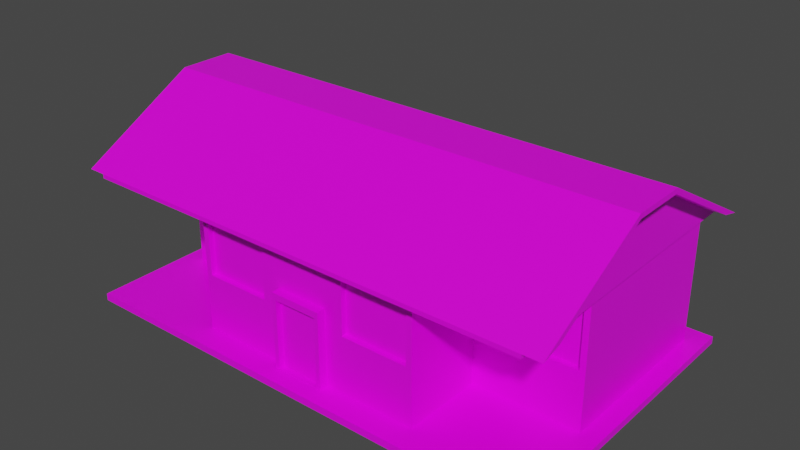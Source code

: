 # Source: GunShop.blend  (saved by Blender 2.91.10; exported with 4.5.12 LTS)
import bpy
from mathutils import Matrix  # noqa: F401  (used for matrix-valued properties, if any)

bpy.ops.wm.read_factory_settings(use_empty=True)
scene = bpy.context.scene
scene.name = 'Scene'

# ---- collections
col_collection = bpy.data.collections.new('Collection'); scene.collection.children.link(col_collection)

# ---- images (referenced by path relative to the original .blend; pixels are not part of the script)
import os
ASSET_DIR = os.environ.get("B2B_ASSET_DIR", "")  # directory of the original .blend (textures are referenced by path, not embedded)
HERE = os.path.dirname(os.path.abspath(__file__))  # packed textures are extracted next to this script under _unpacked/

def load_image(name, relpath, width, height, colorspace="sRGB"):
    """Load a texture the original file referenced (path relative to the .blend, or extracted next to this script)."""
    p = next((c for c in (os.path.join(HERE, relpath), os.path.join(ASSET_DIR, relpath)) if relpath and os.path.exists(c)), "")
    if p:
        img = bpy.data.images.load(p, check_existing=True)
        img.name = name
    else:  # same state as the original file: an image datablock whose file is absent (Cycles renders it pink)
        img = bpy.data.images.new(name, width, height)
        img.source = "FILE"
        img.filepath = "//" + (relpath or name)
    img.colorspace_settings.name = colorspace
    return img
img_yellow_team_png = load_image('yellow_team.png', 'yellow_team.png', 1024, 1024, 'sRGB')

# ---- materials (node trees are filled in below, after node groups)
mat_material = bpy.data.materials.new('Material')
mat_material.alpha_threshold = 0.0
mat_material.use_transparent_shadow = False
mat_material.line_color = (0.0, 0.0, 0.0, 1.0)

# ---- material node trees
mat_material.use_nodes = True; mat_material.node_tree.nodes.clear()
_N = mat_material.node_tree.nodes; _L = mat_material.node_tree.links
n0 = _N.new('ShaderNodeOutputMaterial'); n0.name = 'Material Output'; n0.location = (300, 300)
n1 = _N.new('ShaderNodeBsdfPrincipled'); n1.name = 'Principled BSDF'; n1.location = (10, 300)
n1.distribution = 'GGX'
n1.subsurface_method = 'BURLEY'
n1.inputs[2].default_value = 0.4
n1.inputs[3].default_value = 1.45
n1.inputs[27].default_value = (0.0, 0.0, 0.0, 1.0)
n1.inputs[28].default_value = 1.0
n2 = _N.new('ShaderNodeTexImage'); n2.name = 'Image Texture'; n2.location = (-280, 280)
n2.image = img_yellow_team_png
_L.new(n1.outputs[0], n0.inputs[0])
_L.new(n2.outputs[0], n1.inputs[0])
n0.is_active_output = True

# ---- world
world_world = bpy.data.worlds.new('World'); scene.world = world_world
world_world.use_nodes = True; world_world.node_tree.nodes.clear()
_N = world_world.node_tree.nodes; _L = world_world.node_tree.links
n0 = _N.new('ShaderNodeOutputWorld'); n0.name = 'World Output'; n0.location = (300, 300)
n1 = _N.new('ShaderNodeBackground'); n1.name = 'Background'; n1.location = (10, 300)
n1.inputs[0].default_value = (0.05088, 0.05088, 0.05088, 1.0)
_L.new(n1.outputs[0], n0.inputs[0])
n0.is_active_output = True
world_world.color = (0.05088, 0.05088, 0.05088)
world_world.use_sun_shadow = False
world_world.sun_shadow_jitter_overblur = 0.0

# ---- meshes
me_cube = bpy.data.meshes.new('Cube')
me_cube.from_pydata([(1.706, -0.6377, 1.626), (1.627, -0.6377, -0.08734), (1.548, -1.76, 1.626), (1.627, -1.76, -0.08734), (-1.706, -0.6377, 1.626), (-1.627, -0.6377, -0.08734), (-1.548, -1.76, 1.626), (-1.627, -1.76, -0.08734), (1.627, 1.814, -0.08734), (-1.627, 1.814, -0.08734), (1.627, 1.814, 1.705), (-1.627, 1.814, 1.705), (3.02, -0.6377, 1.626), (3.099, -0.6377, -0.08734), (-3.02, -0.6377, 1.626), (-3.099, -0.6377, -0.08734), (3.099, 1.814, 1.705), (3.099, 1.814, -0.08734), (-3.099, 1.814, 1.705), (-3.099, 1.814, -0.08734), (-0.3039, -1.878, -0.02816), (-0.3039, -1.878, 0.925), (-0.3619, -0.7428, -0.1192), (-0.3619, -0.7428, 1.016), (0.3039, -1.878, -0.02816), (0.3039, -1.878, 0.925), (0.3619, -0.7428, -0.1192), (0.3619, -0.7428, 1.016), (-0.3619, -1.878, -0.1192), (-0.3619, -1.878, 1.016), (0.3619, -1.878, 1.016), (0.3619, -1.878, -0.1192), (-0.3039, -1.799, -0.02816), (-0.3039, -1.799, 0.925), (0.3039, -1.799, 0.925), (0.3039, -1.799, -0.02816), (0.5424, -0.6377, -0.08734), (-0.5424, -0.6377, -0.08734), (0.6213, -1.76, 1.626), (-0.6213, -1.76, 1.626), (-0.5424, -1.76, -0.08734), (0.5424, -1.76, -0.08734), (-0.5424, -0.6377, 1.705), (0.5424, -0.6377, 1.705), (0.5424, 1.814, -0.08734), (-0.5424, 1.814, -0.08734), (-0.5424, 1.814, 1.705), (0.5424, 1.814, 1.705), (1.706, -0.6377, 0.7547), (-1.548, -1.76, 0.7547), (1.548, -1.76, 0.7547), (-1.706, -0.6377, 0.7547), (1.627, 1.814, 0.6758), (-1.627, 1.814, 0.6758), (3.02, -0.6377, 0.7547), (-3.02, -0.6377, 0.7547), (3.099, 1.814, 0.6758), (-3.099, 1.814, 0.6758), (-0.5424, 1.814, 0.6758), (0.5424, 1.814, 0.6758), (0.6213, -1.76, 0.7547), (-0.6213, -1.76, 0.7547), (-1.627, -1.76, 0.6758), (-1.627, -1.76, 1.705), (-0.5424, -1.76, 1.705), (3.099, -0.6377, 1.705), (1.627, -0.6377, 1.705), (-3.099, -0.6377, 1.705), (-1.627, -0.6377, 1.705), (1.627, -1.76, 1.705), (0.5424, -1.76, 1.705), (1.627, -0.6377, 0.6758), (1.627, -1.76, 0.6758), (-1.627, -0.6377, 0.6758), (3.099, -0.6377, 0.6758), (-3.099, -0.6377, 0.6758), (0.5424, -1.76, 0.6758), (-0.5424, -1.76, 0.6758), (-1.548, -1.686, 0.7547), (-1.548, -1.686, 1.626), (-0.6213, -1.686, 1.626), (3.02, -0.5639, 1.626), (1.706, -0.5639, 1.626), (-3.02, -0.5639, 1.626), (-1.706, -0.5639, 1.626), (1.548, -1.686, 1.626), (0.6213, -1.686, 1.626), (1.706, -0.5639, 0.7547), (1.548, -1.686, 0.7547), (-1.706, -0.5639, 0.7547), (3.02, -0.5639, 0.7547), (-3.02, -0.5639, 0.7547), (0.6213, -1.686, 0.7547), (-0.6213, -1.686, 0.7547), (-3.168, -2.034, 1.689), (-3.168, -1.769, 1.816), (-3.168, 2.034, 1.689), (-3.168, 1.769, 1.816), (3.168, -2.034, 1.689), (3.168, -1.769, 1.816), (3.168, 2.034, 1.689), (3.168, 1.769, 1.816), (-3.168, -0.3707, 2.596), (-3.168, 0.3707, 2.596), (3.168, 0.3707, 2.596), (3.168, -0.3707, 2.596), (-3.168, -2.034, 1.747), (-3.168, 2.034, 1.747), (3.168, 2.034, 1.747), (3.168, -2.034, 1.747), (-3.168, -0.39, 2.664), (-3.168, 0.39, 2.664), (3.168, 0.39, 2.664), (3.168, -0.39, 2.664), (-3.412, -0.39, 2.664), (-3.412, 0.39, 2.664), (3.412, 0.39, 2.664), (3.412, -0.39, 2.664), (-3.412, 2.034, 1.747), (3.412, 2.034, 1.747), (3.412, -2.034, 1.747), (-3.412, -2.034, 1.747), (-3.412, -0.3707, 2.596), (-3.412, 0.3707, 2.596), (3.412, 0.3707, 2.596), (3.412, -0.3707, 2.596), (-3.412, 1.769, 1.816), (3.412, 1.769, 1.816), (3.412, -1.769, 1.816), (-3.412, -1.769, 1.816), (-3.168, 1.486, 2.053), (-3.168, 0.9381, 2.359), (3.168, 0.9381, 2.359), (3.168, 1.486, 2.053), (3.168, -0.9381, 2.359), (3.168, -1.486, 2.053), (-3.168, -1.486, 2.053), (-3.168, -0.9381, 2.359), (-3.168, 1.303, 2.076), (-3.168, 0.8369, 2.336), (3.168, 0.8369, 2.336), (3.168, 1.303, 2.076), (3.168, -0.8369, 2.336), (3.168, -1.303, 2.076), (-3.168, -1.303, 2.076), (-3.168, -0.8369, 2.336), (-3.412, 1.486, 2.053), (-3.412, 0.9381, 2.359), (3.412, 0.9381, 2.359), (3.412, 1.486, 2.053), (3.412, -0.9381, 2.359), (3.412, -1.486, 2.053), (-3.412, -1.486, 2.053), (-3.412, -0.9381, 2.359), (-3.412, 1.303, 2.076), (-3.412, 0.8369, 2.336), (3.412, 0.8369, 2.336), (3.412, 1.303, 2.076), (3.412, -0.8369, 2.336), (3.412, -1.303, 2.076), (-3.412, -1.303, 2.076), (-3.412, -0.8369, 2.336), (1.627, -0.6377, 0.4214), (1.627, -0.6377, 0.167), (1.627, -1.76, 0.4214), (1.627, -1.76, 0.167), (-1.627, -0.6377, 0.4214), (-1.627, -0.6377, 0.167), (1.627, 1.814, 0.4214), (1.627, 1.814, 0.167), (-1.627, 1.814, 0.4214), (-1.627, 1.814, 0.167), (3.099, -0.6377, 0.4214), (3.099, -0.6377, 0.167), (-3.099, -0.6377, 0.4214), (-3.099, -0.6377, 0.167), (3.099, 1.814, 0.4214), (3.099, 1.814, 0.167), (-3.099, 1.814, 0.4214), (-3.099, 1.814, 0.167), (-0.5424, 1.814, 0.4214), (-0.5424, 1.814, 0.167), (0.5424, 1.814, 0.4214), (0.5424, 1.814, 0.167), (0.5424, -1.76, 0.4214), (0.5424, -1.76, 0.167), (-0.5424, -1.76, 0.4214), (-0.5424, -1.76, 0.167), (-1.627, -1.76, 0.167), (-1.627, -1.76, 0.4214), (-3.346, -2.101, -0.03607), (-3.346, -2.101, -0.1341), (-3.346, 2.101, -0.03607), (-3.346, 2.101, -0.1341), (3.346, -2.101, -0.03607), (3.346, -2.101, -0.1341), (3.346, 2.101, -0.03607), (3.346, 2.101, -0.1341)], [], [(42, 68, 63, 64), (50, 2, 85, 88), (62, 63, 68, 73), (36, 1, 3, 41), (71, 66, 69, 72), (52, 10, 16, 56), (59, 47, 10, 52), (163, 1, 13, 173), (37, 5, 9, 45), (43, 66, 10, 47), (173, 13, 17, 177), (75, 67, 18, 57), (68, 11, 18, 67), (1, 8, 17, 13), (55, 51, 89, 91), (171, 9, 19, 179), (9, 5, 15, 19), (10, 66, 65, 16), (28, 29, 23, 22), (22, 23, 27, 26), (26, 27, 30, 31), (25, 21, 33, 34), (22, 26, 31, 28), (27, 23, 29, 30), (20, 21, 29, 28), (25, 24, 31, 30), (24, 20, 28, 31), (21, 25, 30, 29), (35, 34, 33, 32), (24, 25, 34, 35), (20, 24, 35, 32), (21, 20, 32, 33), (68, 42, 46, 11), (42, 43, 47, 46), (1, 36, 44, 8), (36, 37, 45, 44), (53, 11, 46, 58), (58, 46, 47, 59), (5, 37, 40, 7), (37, 36, 41, 40), (0, 48, 87, 82), (76, 70, 64, 77), (66, 43, 70, 69), (43, 42, 64, 70), (184, 76, 77, 186), (164, 72, 76, 184), (180, 58, 59, 182), (170, 53, 58, 180), (11, 53, 57, 18), (166, 73, 75, 174), (174, 75, 57, 178), (65, 74, 56, 16), (60, 50, 88, 92), (182, 59, 52, 168), (168, 52, 56, 176), (162, 71, 72, 164), (189, 62, 73, 166), (186, 77, 62, 189), (49, 6, 63, 62), (6, 39, 64, 63), (0, 12, 65, 66), (14, 4, 68, 67), (38, 2, 69, 70), (48, 0, 66, 71), (2, 50, 72, 69), (4, 51, 73, 68), (12, 54, 74, 65), (55, 14, 67, 75), (60, 38, 70, 76), (39, 61, 77, 64), (50, 60, 76, 72), (51, 55, 75, 73), (54, 48, 71, 74), (61, 49, 62, 77), (136, 137, 153, 152), (106, 136, 152, 121), (145, 144, 160, 161), (102, 145, 161, 122), (48, 54, 90, 87), (51, 4, 84, 89), (6, 49, 78, 79), (49, 61, 93, 78), (54, 12, 81, 90), (39, 6, 79, 80), (14, 55, 91, 83), (12, 0, 82, 81), (38, 60, 92, 86), (4, 14, 83, 84), (61, 39, 80, 93), (2, 38, 86, 85), (94, 106, 107, 96), (96, 107, 108, 100), (100, 108, 109, 98), (98, 109, 106, 94), (96, 100, 98, 94), (132, 131, 111, 112), (112, 111, 110, 113), (142, 140, 104, 105), (139, 145, 102, 103), (137, 134, 113, 110), (95, 97, 107, 106), (101, 99, 109, 108), (139, 103, 123, 155), (109, 99, 128, 120), (130, 107, 118, 146), (105, 104, 124, 125), (101, 108, 119, 127), (103, 102, 122, 123), (123, 122, 114, 115), (125, 124, 116, 117), (155, 123, 115, 147), (157, 127, 119, 149), (158, 125, 117, 150), (160, 129, 121, 152), (132, 112, 116, 148), (141, 101, 127, 157), (135, 109, 120, 151), (142, 105, 125, 158), (137, 110, 114, 153), (110, 111, 115, 114), (144, 95, 129, 160), (95, 106, 121, 129), (112, 113, 117, 116), (107, 97, 126, 118), (99, 143, 159, 128), (143, 142, 158, 159), (113, 134, 150, 117), (134, 135, 151, 150), (104, 140, 156, 124), (140, 141, 157, 156), (108, 133, 149, 119), (133, 132, 148, 149), (122, 161, 153, 114), (161, 160, 152, 153), (128, 159, 151, 120), (159, 158, 150, 151), (124, 156, 148, 116), (156, 157, 149, 148), (126, 154, 146, 118), (154, 155, 147, 146), (111, 131, 147, 115), (131, 130, 146, 147), (97, 138, 154, 126), (138, 139, 155, 154), (106, 109, 135, 136), (136, 135, 134, 137), (97, 95, 144, 138), (138, 144, 145, 139), (99, 101, 141, 143), (143, 141, 140, 142), (108, 107, 130, 133), (133, 130, 131, 132), (40, 187, 188, 7), (187, 186, 189, 188), (7, 188, 167, 5), (188, 189, 166, 167), (1, 163, 165, 3), (163, 162, 164, 165), (8, 169, 177, 17), (169, 168, 176, 177), (44, 183, 169, 8), (183, 182, 168, 169), (15, 175, 179, 19), (175, 174, 178, 179), (5, 167, 175, 15), (167, 166, 174, 175), (9, 171, 181, 45), (171, 170, 180, 181), (45, 181, 183, 44), (181, 180, 182, 183), (3, 165, 185, 41), (165, 164, 184, 185), (41, 185, 187, 40), (185, 184, 186, 187), (53, 170, 178, 57), (170, 171, 179, 178), (74, 172, 176, 56), (172, 173, 177, 176), (71, 162, 172, 74), (162, 163, 173, 172), (190, 192, 193, 191), (192, 196, 197, 193), (196, 194, 195, 197), (194, 190, 191, 195), (192, 190, 194, 196), (197, 195, 191, 193)])
_uv = me_cube.uv_layers.new(name='UVMap')
_uv.uv.foreach_set('vector', [0.2191, 0.4953, 0.2191, 0.4953, 0.2191, 0.4953, 0.2191, 0.4953, 0.1837, 0.6543, 0.1837, 0.6543, 0.1837, 0.6543, 0.1837, 0.6543, 0.2191, 0.4953, 0.2191, 0.4953, 0.2191, 0.4953, 0.2191, 0.4953, 0.2191, 0.4953, 0.2191, 0.4953, 0.2191, 0.4953, 0.2191, 0.4953, 0.2191, 0.4953, 0.2191, 0.4953, 0.2191, 0.4953, 0.2191, 0.4953, 0.2191, 0.4953, 0.2191, 0.4953, 0.2191, 0.4953, 0.2191, 0.4953, 0.2191, 0.4953, 0.2191, 0.4953, 0.2191, 0.4953, 0.2191, 0.4953, 0.2191, 0.4953, 0.2191, 0.4953, 0.2191, 0.4953, 0.2191, 0.4953, 0.2191, 0.4953, 0.2191, 0.4953, 0.2191, 0.4953, 0.2191, 0.4953, 0.2191, 0.4953, 0.2191, 0.4953, 0.2191, 0.4953, 0.2191, 0.4953, 0.2191, 0.4953, 0.2191, 0.4953, 0.2191, 0.4953, 0.2191, 0.4953, 0.2191, 0.4953, 0.2191, 0.4953, 0.2191, 0.4953, 0.2191, 0.4953, 0.2191, 0.4953, 0.2191, 0.4953, 0.2191, 0.4953, 0.2191, 0.4953, 0.2191, 0.4953, 0.2191, 0.4953, 0.2191, 0.4953, 0.2191, 0.4953, 0.1837, 0.6543, 0.1837, 0.6543, 0.1837, 0.6543, 0.1837, 0.6543, 0.2191, 0.4953, 0.2191, 0.4953, 0.2191, 0.4953, 0.2191, 0.4953, 0.2191, 0.4953, 0.2191, 0.4953, 0.2191, 0.4953, 0.2191, 0.4953, 0.2191, 0.4953, 0.2191, 0.4953, 0.2191, 0.4953, 0.2191, 0.4953, 0.7612, 0.852, 0.7612, 0.852, 0.7612, 0.852, 0.7612, 0.852, 0.7612, 0.852, 0.7612, 0.852, 0.7612, 0.852, 0.7612, 0.852, 0.7612, 0.852, 0.7612, 0.852, 0.7612, 0.852, 0.7612, 0.852, 0.7612, 0.852, 0.7612, 0.852, 0.7612, 0.852, 0.7612, 0.852, 0.7612, 0.852, 0.7612, 0.852, 0.7612, 0.852, 0.7612, 0.852, 0.7612, 0.852, 0.7612, 0.852, 0.7612, 0.852, 0.7612, 0.852, 0.7612, 0.852, 0.7612, 0.852, 0.7612, 0.852, 0.7612, 0.852, 0.7612, 0.852, 0.7612, 0.852, 0.7612, 0.852, 0.7612, 0.852, 0.7612, 0.852, 0.7612, 0.852, 0.7612, 0.852, 0.7612, 0.852, 0.7612, 0.852, 0.7612, 0.852, 0.7612, 0.852, 0.7612, 0.852, 0.8465, 0.737, 0.8465, 0.737, 0.8465, 0.737, 0.8465, 0.737, 0.7612, 0.852, 0.7612, 0.852, 0.7612, 0.852, 0.7612, 0.852, 0.7612, 0.852, 0.7612, 0.852, 0.7612, 0.852, 0.7612, 0.852, 0.7612, 0.852, 0.7612, 0.852, 0.7612, 0.852, 0.7612, 0.852, 0.2191, 0.4953, 0.2191, 0.4953, 0.2191, 0.4953, 0.2191, 0.4953, 0.2191, 0.4953, 0.2191, 0.4953, 0.2191, 0.4953, 0.2191, 0.4953, 0.2191, 0.4953, 0.2191, 0.4953, 0.2191, 0.4953, 0.2191, 0.4953, 0.2191, 0.4953, 0.2191, 0.4953, 0.2191, 0.4953, 0.2191, 0.4953, 0.2191, 0.4953, 0.2191, 0.4953, 0.2191, 0.4953, 0.2191, 0.4953, 0.2191, 0.4953, 0.2191, 0.4953, 0.2191, 0.4953, 0.2191, 0.4953, 0.2191, 0.4953, 0.2191, 0.4953, 0.2191, 0.4953, 0.2191, 0.4953, 0.2191, 0.4953, 0.2191, 0.4953, 0.2191, 0.4953, 0.2191, 0.4953, 0.1837, 0.6543, 0.1837, 0.6543, 0.1837, 0.6543, 0.1837, 0.6543, 0.2191, 0.4953, 0.2191, 0.4953, 0.2191, 0.4953, 0.2191, 0.4953, 0.2191, 0.4953, 0.2191, 0.4953, 0.2191, 0.4953, 0.2191, 0.4953, 0.2191, 0.4953, 0.2191, 0.4953, 0.2191, 0.4953, 0.2191, 0.4953, 0.2191, 0.4953, 0.2191, 0.4953, 0.2191, 0.4953, 0.2191, 0.4953, 0.2191, 0.4953, 0.2191, 0.4953, 0.2191, 0.4953, 0.2191, 0.4953, 0.2191, 0.4953, 0.2191, 0.4953, 0.2191, 0.4953, 0.2191, 0.4953, 0.2191, 0.4953, 0.2191, 0.4953, 0.2191, 0.4953, 0.2191, 0.4953, 0.2191, 0.4953, 0.2191, 0.4953, 0.2191, 0.4953, 0.2191, 0.4953, 0.2191, 0.4953, 0.2191, 0.4953, 0.2191, 0.4953, 0.2191, 0.4953, 0.2191, 0.4953, 0.2191, 0.4953, 0.2191, 0.4953, 0.2191, 0.4953, 0.2191, 0.4953, 0.2191, 0.4953, 0.2191, 0.4953, 0.2191, 0.4953, 0.1837, 0.6543, 0.1837, 0.6543, 0.1837, 0.6543, 0.1837, 0.6543, 0.2191, 0.4953, 0.2191, 0.4953, 0.2191, 0.4953, 0.2191, 0.4953, 0.2191, 0.4953, 0.2191, 0.4953, 0.2191, 0.4953, 0.2191, 0.4953, 0.2191, 0.4953, 0.2191, 0.4953, 0.2191, 0.4953, 0.2191, 0.4953, 0.2191, 0.4953, 0.2191, 0.4953, 0.2191, 0.4953, 0.2191, 0.4953, 0.2191, 0.4953, 0.2191, 0.4953, 0.2191, 0.4953, 0.2191, 0.4953, 0.2191, 0.4953, 0.2191, 0.4953, 0.2191, 0.4953, 0.2191, 0.4953, 0.2191, 0.4953, 0.2191, 0.4953, 0.2191, 0.4953, 0.2191, 0.4953, 0.2191, 0.4953, 0.2191, 0.4953, 0.2191, 0.4953, 0.2191, 0.4953, 0.2191, 0.4953, 0.2191, 0.4953, 0.2191, 0.4953, 0.2191, 0.4953, 0.2191, 0.4953, 0.2191, 0.4953, 0.2191, 0.4953, 0.2191, 0.4953, 0.2191, 0.4953, 0.2191, 0.4953, 0.2191, 0.4953, 0.2191, 0.4953, 0.2191, 0.4953, 0.2191, 0.4953, 0.2191, 0.4953, 0.2191, 0.4953, 0.2191, 0.4953, 0.2191, 0.4953, 0.2191, 0.4953, 0.2191, 0.4953, 0.2191, 0.4953, 0.2191, 0.4953, 0.2191, 0.4953, 0.2191, 0.4953, 0.2191, 0.4953, 0.2191, 0.4953, 0.2191, 0.4953, 0.2191, 0.4953, 0.2191, 0.4953, 0.2191, 0.4953, 0.2191, 0.4953, 0.2191, 0.4953, 0.2191, 0.4953, 0.2191, 0.4953, 0.2191, 0.4953, 0.2191, 0.4953, 0.2191, 0.4953, 0.2191, 0.4953, 0.2191, 0.4953, 0.2191, 0.4953, 0.2191, 0.4953, 0.2191, 0.4953, 0.2191, 0.4953, 0.2191, 0.4953, 0.2191, 0.4953, 0.2191, 0.4953, 0.2191, 0.4953, 0.2191, 0.4953, 0.2191, 0.4953, 0.2191, 0.4953, 0.2191, 0.4953, 0.2191, 0.4953, 0.4856, 0.4843, 0.4856, 0.4843, 0.4856, 0.4843, 0.4856, 0.4843, 0.2218, 0.7173, 0.2218, 0.7173, 0.2218, 0.7173, 0.2218, 0.7173, 0.4856, 0.4843, 0.4856, 0.4843, 0.4856, 0.4843, 0.4856, 0.4843, 0.2218, 0.7173, 0.2218, 0.7173, 0.2218, 0.7173, 0.2218, 0.7173, 0.1837, 0.6543, 0.1837, 0.6543, 0.1837, 0.6543, 0.1837, 0.6543, 0.1837, 0.6543, 0.1837, 0.6543, 0.1837, 0.6543, 0.1837, 0.6543, 0.1837, 0.6543, 0.1837, 0.6543, 0.1837, 0.6543, 0.1837, 0.6543, 0.1837, 0.6543, 0.1837, 0.6543, 0.1837, 0.6543, 0.1837, 0.6543, 0.1837, 0.6543, 0.1837, 0.6543, 0.1837, 0.6543, 0.1837, 0.6543, 0.1837, 0.6543, 0.1837, 0.6543, 0.1837, 0.6543, 0.1837, 0.6543, 0.1837, 0.6543, 0.1837, 0.6543, 0.1837, 0.6543, 0.1837, 0.6543, 0.1837, 0.6543, 0.1837, 0.6543, 0.1837, 0.6543, 0.1837, 0.6543, 0.1837, 0.6543, 0.1837, 0.6543, 0.1837, 0.6543, 0.1837, 0.6543, 0.1837, 0.6543, 0.1837, 0.6543, 0.1837, 0.6543, 0.1837, 0.6543, 0.1837, 0.6543, 0.1837, 0.6543, 0.1837, 0.6543, 0.1837, 0.6543, 0.1837, 0.6543, 0.1837, 0.6543, 0.1837, 0.6543, 0.1837, 0.6543, 0.2218, 0.7173, 0.2218, 0.7173, 0.2218, 0.7173, 0.2218, 0.7173, 0.2218, 0.7173, 0.2218, 0.7173, 0.2218, 0.7173, 0.2218, 0.7173, 0.2218, 0.7173, 0.2218, 0.7173, 0.2218, 0.7173, 0.2218, 0.7173, 0.2218, 0.7173, 0.2218, 0.7173, 0.2218, 0.7173, 0.2218, 0.7173, 0.2218, 0.7173, 0.2218, 0.7173, 0.2218, 0.7173, 0.2218, 0.7173, 0.2218, 0.7173, 0.2218, 0.7173, 0.2218, 0.7173, 0.2218, 0.7173, 0.2218, 0.7173, 0.2218, 0.7173, 0.2218, 0.7173, 0.2218, 0.7173, 0.2086, 0.9047, 0.2086, 0.9047, 0.2086, 0.9047, 0.2086, 0.9047, 0.2086, 0.9047, 0.2086, 0.9047, 0.2086, 0.9047, 0.2086, 0.9047, 0.2218, 0.7173, 0.2218, 0.7173, 0.2218, 0.7173, 0.2218, 0.7173, 0.2218, 0.7173, 0.2218, 0.7173, 0.2218, 0.7173, 0.2218, 0.7173, 0.2218, 0.7173, 0.2218, 0.7173, 0.2218, 0.7173, 0.2218, 0.7173, 0.2218, 0.7173, 0.2218, 0.7173, 0.2218, 0.7173, 0.2218, 0.7173, 0.2218, 0.7173, 0.2218, 0.7173, 0.2218, 0.7173, 0.2218, 0.7173, 0.2218, 0.7173, 0.2218, 0.7173, 0.2218, 0.7173, 0.2218, 0.7173, 0.2218, 0.7173, 0.2218, 0.7173, 0.2218, 0.7173, 0.2218, 0.7173, 0.2218, 0.7173, 0.2218, 0.7173, 0.2218, 0.7173, 0.2218, 0.7173, 0.2218, 0.7173, 0.2218, 0.7173, 0.2218, 0.7173, 0.2218, 0.7173, 0.2218, 0.7173, 0.2218, 0.7173, 0.2218, 0.7173, 0.2218, 0.7173, 0.2218, 0.7173, 0.2218, 0.7173, 0.2218, 0.7173, 0.2218, 0.7173, 0.2218, 0.7173, 0.2218, 0.7173, 0.2218, 0.7173, 0.2218, 0.7173, 0.2218, 0.7173, 0.2218, 0.7173, 0.2218, 0.7173, 0.2218, 0.7173, 0.2218, 0.7173, 0.2218, 0.7173, 0.2218, 0.7173, 0.2218, 0.7173, 0.2218, 0.7173, 0.2218, 0.7173, 0.2218, 0.7173, 0.2218, 0.7173, 0.2218, 0.7173, 0.2218, 0.7173, 0.2218, 0.7173, 0.2218, 0.7173, 0.2218, 0.7173, 0.2218, 0.7173, 0.2218, 0.7173, 0.2218, 0.7173, 0.2218, 0.7173, 0.2218, 0.7173, 0.2218, 0.7173, 0.2218, 0.7173, 0.2218, 0.7173, 0.2218, 0.7173, 0.2218, 0.7173, 0.2218, 0.7173, 0.2218, 0.7173, 0.2218, 0.7173, 0.2218, 0.7173, 0.2218, 0.7173, 0.2218, 0.7173, 0.2218, 0.7173, 0.2218, 0.7173, 0.2218, 0.7173, 0.2218, 0.7173, 0.2218, 0.7173, 0.2218, 0.7173, 0.2218, 0.7173, 0.2218, 0.7173, 0.2218, 0.7173, 0.2218, 0.7173, 0.2218, 0.7173, 0.2218, 0.7173, 0.2218, 0.7173, 0.2218, 0.7173, 0.2218, 0.7173, 0.2218, 0.7173, 0.2218, 0.7173, 0.2218, 0.7173, 0.2218, 0.7173, 0.2218, 0.7173, 0.2218, 0.7173, 0.2218, 0.7173, 0.2218, 0.7173, 0.4856, 0.4843, 0.4856, 0.4843, 0.4856, 0.4843, 0.4856, 0.4843, 0.2218, 0.7173, 0.2218, 0.7173, 0.2218, 0.7173, 0.2218, 0.7173, 0.4856, 0.4843, 0.4856, 0.4843, 0.4856, 0.4843, 0.4856, 0.4843, 0.2218, 0.7173, 0.2218, 0.7173, 0.2218, 0.7173, 0.2218, 0.7173, 0.4856, 0.4843, 0.4856, 0.4843, 0.4856, 0.4843, 0.4856, 0.4843, 0.2218, 0.7173, 0.2218, 0.7173, 0.2218, 0.7173, 0.2218, 0.7173, 0.4856, 0.4843, 0.4856, 0.4843, 0.4856, 0.4843, 0.4856, 0.4843, 0.2218, 0.7173, 0.2218, 0.7173, 0.2218, 0.7173, 0.2218, 0.7173, 0.4856, 0.4843, 0.4856, 0.4843, 0.4856, 0.4843, 0.4856, 0.4843, 0.2218, 0.7173, 0.2218, 0.7173, 0.2218, 0.7173, 0.2218, 0.7173, 0.4856, 0.4843, 0.4856, 0.4843, 0.4856, 0.4843, 0.4856, 0.4843, 0.2218, 0.7173, 0.2218, 0.7173, 0.2218, 0.7173, 0.2218, 0.7173, 0.4856, 0.4843, 0.4856, 0.4843, 0.4856, 0.4843, 0.4856, 0.4843, 0.2218, 0.7173, 0.2218, 0.7173, 0.2218, 0.7173, 0.2218, 0.7173, 0.4856, 0.4843, 0.4856, 0.4843, 0.4856, 0.4843, 0.4856, 0.4843, 0.2218, 0.7173, 0.2218, 0.7173, 0.2218, 0.7173, 0.2218, 0.7173, 0.4856, 0.4843, 0.4856, 0.4843, 0.4856, 0.4843, 0.4856, 0.4843, 0.2218, 0.7173, 0.2218, 0.7173, 0.2218, 0.7173, 0.2218, 0.7173, 0.4856, 0.4843, 0.4856, 0.4843, 0.4856, 0.4843, 0.4856, 0.4843, 0.2218, 0.7173, 0.2218, 0.7173, 0.2218, 0.7173, 0.2218, 0.7173, 0.4856, 0.4843, 0.4856, 0.4843, 0.4856, 0.4843, 0.4856, 0.4843, 0.2086, 0.9047, 0.2086, 0.9047, 0.2086, 0.9047, 0.2086, 0.9047, 0.4724, 0.6717, 0.4724, 0.6717, 0.4724, 0.6717, 0.4724, 0.6717, 0.2086, 0.9047, 0.2086, 0.9047, 0.2086, 0.9047, 0.2086, 0.9047, 0.4724, 0.6717, 0.4724, 0.6717, 0.4724, 0.6717, 0.4724, 0.6717, 0.2218, 0.7173, 0.2218, 0.7173, 0.2218, 0.7173, 0.2218, 0.7173, 0.4856, 0.4843, 0.4856, 0.4843, 0.4856, 0.4843, 0.4856, 0.4843, 0.2191, 0.4953, 0.2191, 0.4953, 0.2191, 0.4953, 0.2191, 0.4953, 0.1785, 0.3055, 0.1785, 0.3055, 0.1785, 0.3055, 0.1785, 0.3055, 0.2191, 0.4953, 0.2191, 0.4953, 0.2191, 0.4953, 0.2191, 0.4953, 0.1785, 0.3055, 0.1785, 0.3055, 0.1785, 0.3055, 0.1785, 0.3055, 0.2191, 0.4953, 0.2191, 0.4953, 0.2191, 0.4953, 0.2191, 0.4953, 0.1785, 0.3055, 0.1785, 0.3055, 0.1785, 0.3055, 0.1785, 0.3055, 0.2191, 0.4953, 0.2191, 0.4953, 0.2191, 0.4953, 0.2191, 0.4953, 0.1785, 0.3055, 0.1785, 0.3055, 0.1785, 0.3055, 0.1785, 0.3055, 0.2191, 0.4953, 0.2191, 0.4953, 0.2191, 0.4953, 0.2191, 0.4953, 0.1785, 0.3055, 0.1785, 0.3055, 0.1785, 0.3055, 0.1785, 0.3055, 0.2191, 0.4953, 0.2191, 0.4953, 0.2191, 0.4953, 0.2191, 0.4953, 0.1785, 0.3055, 0.1785, 0.3055, 0.1785, 0.3055, 0.1785, 0.3055, 0.2191, 0.4953, 0.2191, 0.4953, 0.2191, 0.4953, 0.2191, 0.4953, 0.1785, 0.3055, 0.1785, 0.3055, 0.1785, 0.3055, 0.1785, 0.3055, 0.2191, 0.4953, 0.2191, 0.4953, 0.2191, 0.4953, 0.2191, 0.4953, 0.1785, 0.3055, 0.1785, 0.3055, 0.1785, 0.3055, 0.1785, 0.3055, 0.2191, 0.4953, 0.2191, 0.4953, 0.2191, 0.4953, 0.2191, 0.4953, 0.1785, 0.3055, 0.1785, 0.3055, 0.1785, 0.3055, 0.1785, 0.3055, 0.2191, 0.4953, 0.2191, 0.4953, 0.2191, 0.4953, 0.2191, 0.4953, 0.1785, 0.3055, 0.1785, 0.3055, 0.1785, 0.3055, 0.1785, 0.3055, 0.2191, 0.4953, 0.2191, 0.4953, 0.2191, 0.4953, 0.2191, 0.4953, 0.1785, 0.3055, 0.1785, 0.3055, 0.1785, 0.3055, 0.1785, 0.3055, 0.2191, 0.4953, 0.2191, 0.4953, 0.2191, 0.4953, 0.2191, 0.4953, 0.1785, 0.3055, 0.1785, 0.3055, 0.1785, 0.3055, 0.1785, 0.3055, 0.2191, 0.4953, 0.2191, 0.4953, 0.2191, 0.4953, 0.2191, 0.4953, 0.1785, 0.3055, 0.1785, 0.3055, 0.1785, 0.3055, 0.1785, 0.3055, 0.2191, 0.4953, 0.2191, 0.4953, 0.2191, 0.4953, 0.2191, 0.4953, 0.1785, 0.3055, 0.1785, 0.3055, 0.1785, 0.3055, 0.1785, 0.3055, 0.8215, 0.8882, 0.8215, 0.8882, 0.8215, 0.8882, 0.8215, 0.8882, 0.8215, 0.8882, 0.8215, 0.8882, 0.8215, 0.8882, 0.8215, 0.8882, 0.8215, 0.8882, 0.8215, 0.8882, 0.8215, 0.8882, 0.8215, 0.8882, 0.8215, 0.8882, 0.8215, 0.8882, 0.8215, 0.8882, 0.8215, 0.8882, 0.8215, 0.8882, 0.8215, 0.8882, 0.8215, 0.8882, 0.8215, 0.8882, 0.8215, 0.8882, 0.8215, 0.8882, 0.8215, 0.8882, 0.8215, 0.8882])
me_cube.materials.append(mat_material)
me_cube.use_remesh_preserve_volume = False
me_cube.use_remesh_preserve_attributes = False
me_cube.use_mirror_vertex_groups = False
me_cube.update()
me_cube_001 = bpy.data.meshes.new('Cube.001')
me_cube_001.from_pydata([(-1.548, -1.686, 0.7547), (-1.548, -1.686, 1.626), (-0.6213, -1.686, 1.626), (3.02, -0.5639, 1.626), (1.706, -0.5639, 1.626), (-3.02, -0.5639, 1.626), (-1.706, -0.5639, 1.626), (1.548, -1.686, 1.626), (0.6213, -1.686, 1.626), (1.706, -0.5639, 0.7547), (1.548, -1.686, 0.7547), (-1.706, -0.5639, 0.7547), (3.02, -0.5639, 0.7547), (-3.02, -0.5639, 0.7547), (0.6213, -1.686, 0.7547), (-0.6213, -1.686, 0.7547)], [], [(15, 2, 1, 0), (11, 6, 5, 13), (10, 7, 8, 14), (4, 9, 12, 3)])
_uv = me_cube_001.uv_layers.new(name='UVMap')
_uv.uv.foreach_set('vector', [0.4925, 0.9227, 0.614, 0.9227, 0.614, 0.9939, 0.4925, 0.9939, 0.4925, 0.25, 0.614, 0.25, 0.614, 0.25, 0.4925, 0.25, 0.4925, 0.7561, 0.614, 0.7561, 0.614, 0.8273, 0.4925, 0.8273, 0.614, 0.5, 0.4925, 0.5, 0.4925, 0.5, 0.614, 0.5])
me_cube_001.materials.append(mat_material)
me_cube_001.use_remesh_preserve_volume = False
me_cube_001.use_remesh_preserve_attributes = False
me_cube_001.use_mirror_vertex_groups = False
me_cube_001.update()

# ---- objects
ob_cube = bpy.data.objects.new('Cube', me_cube)
ob_cube_001 = bpy.data.objects.new('Cube.001', me_cube_001)

# ---- transforms, parenting, visibility, modifiers, constraints
ob_cube.location = (0.0, 0.0, 0.0)
ob_cube.lock_rotations_4d = False
ob_cube.empty_display_type = 'ARROWS'
ob_cube.lineart.crease_threshold = 0.0
ob_cube_001.location = (0.0, 0.0, 0.0)
ob_cube_001.lock_rotations_4d = False
ob_cube_001.empty_display_type = 'ARROWS'
ob_cube_001.lineart.crease_threshold = 0.0

# ---- collection membership
col_collection.objects.link(ob_cube)
col_collection.objects.link(ob_cube_001)

# ---- scene / render settings (as saved in the file)
scene.frame_start = 1; scene.frame_end = 250; scene.frame_set(1)
scene.render.engine = 'BLENDER_EEVEE_NEXT'
scene.cycles.use_denoising = False
scene.cycles.samples = 128
scene.cycles.sampling_pattern = 'TABULATED_SOBOL'
scene.cycles.use_adaptive_sampling = False
scene.cycles.use_light_tree = False
scene.view_settings.view_transform = 'Filmic'
bpy.context.view_layer.update()

# ---- added for rendering (the .blend has no active camera and no usable light): camera, sun
cam_auto = bpy.data.cameras.new('AutoCamera')
cam_auto.lens = 50.0
cam_auto.sensor_width = 36.0
cam_auto.clip_end = 1000.0
ob_auto_camera = bpy.data.objects.new('AutoCamera', cam_auto)
scene.collection.objects.link(ob_auto_camera)
ob_auto_camera.location = (7.85397, -9.42477, 7.54821)
ob_auto_camera.rotation_euler = (1.09748, -7.21219e-08, 0.694738)
scene.camera = ob_auto_camera
light_auto_sun = bpy.data.lights.new('AutoSun', 'SUN')
light_auto_sun.energy = 3.0
light_auto_sun.angle = 0.0523599
ob_auto_sun = bpy.data.objects.new('AutoSun', light_auto_sun)
scene.collection.objects.link(ob_auto_sun)
ob_auto_sun.rotation_euler = (0.872665, 0.174533, 0.523599)
bpy.context.view_layer.update()
